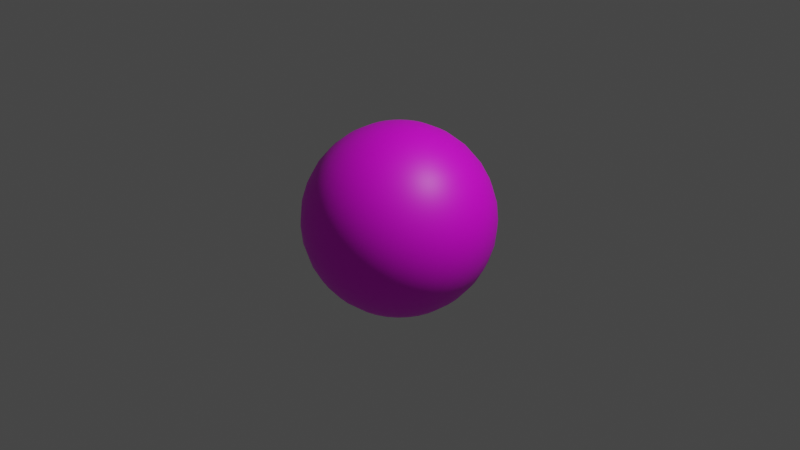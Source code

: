 # Source: Biliard_8_280.blend  (saved by Blender 2.80.75; exported with 4.5.12 LTS)
import bpy
from mathutils import Matrix  # noqa: F401  (used for matrix-valued properties, if any)

bpy.ops.wm.read_factory_settings(use_empty=True)
scene = bpy.context.scene
scene.name = 'Scene'

# ---- collections
col_collection = bpy.data.collections.new('Collection'); scene.collection.children.link(col_collection)

# ---- images (referenced by path relative to the original .blend; pixels are not part of the script)
import os
ASSET_DIR = os.environ.get("B2B_ASSET_DIR", "")  # directory of the original .blend (textures are referenced by path, not embedded)
HERE = os.path.dirname(os.path.abspath(__file__))  # packed textures are extracted next to this script under _unpacked/

def load_image(name, relpath, width, height, colorspace="sRGB"):
    """Load a texture the original file referenced (path relative to the .blend, or extracted next to this script)."""
    p = next((c for c in (os.path.join(HERE, relpath), os.path.join(ASSET_DIR, relpath)) if relpath and os.path.exists(c)), "")
    if p:
        img = bpy.data.images.load(p, check_existing=True)
        img.name = name
    else:  # same state as the original file: an image datablock whose file is absent (Cycles renders it pink)
        img = bpy.data.images.new(name, width, height)
        img.source = "FILE"
        img.filepath = "//" + (relpath or name)
    img.colorspace_settings.name = colorspace
    return img
img_biliard_8_png = load_image('Biliard_8.png', 'Biliard_8.png', 1024, 1024, 'sRGB')

# ---- materials (node trees are filled in below, after node groups)
mat_biliardtextura = bpy.data.materials.new('BiliardTextura')
mat_biliardtextura.use_transparent_shadow = False

# ---- material node trees
mat_biliardtextura.use_nodes = True; mat_biliardtextura.node_tree.nodes.clear()
_N = mat_biliardtextura.node_tree.nodes; _L = mat_biliardtextura.node_tree.links
n0 = _N.new('ShaderNodeOutputMaterial'); n0.name = 'Material Output'; n0.location = (300, 300)
n1 = _N.new('ShaderNodeBsdfPrincipled'); n1.name = 'Principled BSDF'; n1.location = (10, 300)
n1.distribution = 'GGX'
n1.subsurface_method = 'BURLEY'
n1.inputs[3].default_value = 1.45
n1.inputs[27].default_value = (0.0, 0.0, 0.0, 1.0)
n1.inputs[28].default_value = 1.0
n2 = _N.new('ShaderNodeTexImage'); n2.name = 'Image Texture'; n2.location = (-280, 280)
n2.image = img_biliard_8_png
_L.new(n1.outputs[0], n0.inputs[0])
_L.new(n2.outputs[0], n1.inputs[0])
n0.is_active_output = True

# ---- world
world_world = bpy.data.worlds.new('World'); scene.world = world_world
world_world.use_nodes = True; world_world.node_tree.nodes.clear()
_N = world_world.node_tree.nodes; _L = world_world.node_tree.links
n0 = _N.new('ShaderNodeOutputWorld'); n0.name = 'World Output'; n0.location = (300, 300)
n1 = _N.new('ShaderNodeBackground'); n1.name = 'Background'; n1.location = (10, 300)
n1.inputs[0].default_value = (0.05088, 0.05088, 0.05088, 1.0)
_L.new(n1.outputs[0], n0.inputs[0])
n0.is_active_output = True
world_world.color = (0.05088, 0.05088, 0.05088)
world_world.use_sun_shadow = False
world_world.sun_shadow_jitter_overblur = 0.0

# ---- cameras
cam_camera = bpy.data.cameras.new('Camera')
cam_camera.clip_end = 100.0
cam_camera.ortho_scale = 7.314

# ---- lights
light_light = bpy.data.lights.new('Light', 'POINT')
light_light.transmission_factor = 0.0
light_light.energy = 1000.0
light_light.shadow_soft_size = 0.1
light_light.shadow_maximum_resolution = 0.006
light_light.use_absolute_resolution = True

# ---- meshes
me_sphere = bpy.data.meshes.new('Sphere')
me_sphere.from_pydata([(0.0, 0.1951, 0.9808), (0.0, 0.3827, 0.9239), (0.0, 0.5556, 0.8315), (0.0, 0.7071, 0.7071), (0.0, 0.8315, 0.5556), (0.0, 0.9239, 0.3827), (0.0, 0.9808, 0.1951), (0.0, 1.0, 7.55e-08), (0.0, 0.9808, -0.1951), (0.0, 0.5556, -0.8315), (0.03806, 0.1913, 0.9808), (0.07466, 0.3753, 0.9239), (0.1084, 0.5449, 0.8315), (0.1379, 0.6935, 0.7071), (0.1622, 0.8155, 0.5556), (0.1802, 0.9061, 0.3827), (0.1913, 0.9619, 0.1951), (0.1951, 0.9808, 7.55e-08), (0.1913, 0.9619, -0.1951), (0.1802, 0.9061, -0.3827), (0.1622, 0.8155, -0.5556), (0.1379, 0.6935, -0.7071), (0.1084, 0.5449, -0.8315), (0.07466, 0.3753, -0.9239), (0.03806, 0.1913, -0.9808), (0.07466, 0.1802, 0.9808), (0.1464, 0.3536, 0.9239), (0.2126, 0.5133, 0.8315), (0.2706, 0.6533, 0.7071), (0.3182, 0.7682, 0.5556), (0.3536, 0.8536, 0.3827), (0.3753, 0.9061, 0.1951), (0.3827, 0.9239, 7.55e-08), (0.3753, 0.9061, -0.1951), (0.3536, 0.8536, -0.3827), (0.3182, 0.7682, -0.5556), (0.2706, 0.6533, -0.7071), (0.2126, 0.5133, -0.8315), (0.1464, 0.3536, -0.9239), (0.07466, 0.1802, -0.9808), (0.1084, 0.1622, 0.9808), (0.2126, 0.3182, 0.9239), (0.3087, 0.4619, 0.8315), (0.3928, 0.5879, 0.7071), (0.4619, 0.6913, 0.5556), (0.5133, 0.7682, 0.3827), (0.5449, 0.8155, 0.1951), (0.5556, 0.8315, 7.55e-08), (0.5449, 0.8155, -0.1951), (0.5133, 0.7682, -0.3827), (0.4619, 0.6913, -0.5556), (0.3928, 0.5879, -0.7071), (0.3087, 0.4619, -0.8315), (0.2126, 0.3182, -0.9239), (0.1084, 0.1622, -0.9808), (0.1379, 0.1379, 0.9808), (0.2706, 0.2706, 0.9239), (0.3928, 0.3928, 0.8315), (0.5, 0.5, 0.7071), (0.5879, 0.5879, 0.5556), (0.6533, 0.6533, 0.3827), (0.6935, 0.6935, 0.1951), (0.7071, 0.7071, 7.55e-08), (0.6935, 0.6935, -0.1951), (0.6533, 0.6533, -0.3827), (0.5879, 0.5879, -0.5556), (0.5, 0.5, -0.7071), (0.3928, 0.3928, -0.8315), (0.2706, 0.2706, -0.9239), (0.1379, 0.1379, -0.9808), (0.1622, 0.1084, 0.9808), (0.3182, 0.2126, 0.9239), (0.4619, 0.3087, 0.8315), (0.5879, 0.3928, 0.7071), (0.6913, 0.4619, 0.5556), (0.7682, 0.5133, 0.3827), (0.8155, 0.5449, 0.1951), (0.8315, 0.5556, 7.55e-08), (0.8155, 0.5449, -0.1951), (0.7682, 0.5133, -0.3827), (0.6913, 0.4619, -0.5556), (0.5879, 0.3928, -0.7071), (0.4619, 0.3087, -0.8315), (0.3182, 0.2126, -0.9239), (0.1622, 0.1084, -0.9808), (0.1802, 0.07466, 0.9808), (0.3536, 0.1464, 0.9239), (0.5133, 0.2126, 0.8315), (0.6533, 0.2706, 0.7071), (0.7682, 0.3182, 0.5556), (0.8536, 0.3536, 0.3827), (0.9061, 0.3753, 0.1951), (0.9239, 0.3827, 7.55e-08), (0.9061, 0.3753, -0.1951), (0.8536, 0.3536, -0.3827), (0.7682, 0.3182, -0.5556), (0.6533, 0.2706, -0.7071), (0.5133, 0.2126, -0.8315), (0.3536, 0.1464, -0.9239), (0.1802, 0.07466, -0.9808), (0.1913, 0.03806, 0.9808), (0.3753, 0.07466, 0.9239), (0.5449, 0.1084, 0.8315), (0.6935, 0.1379, 0.7071), (0.8155, 0.1622, 0.5556), (0.9061, 0.1802, 0.3827), (0.9619, 0.1913, 0.1951), (0.9808, 0.1951, 7.55e-08), (0.9619, 0.1913, -0.1951), (0.9061, 0.1802, -0.3827), (0.8155, 0.1622, -0.5556), (0.6935, 0.1379, -0.7071), (0.5449, 0.1084, -0.8315), (0.3753, 0.07466, -0.9239), (0.1913, 0.03806, -0.9808), (0.1951, -3.266e-07, 0.9808), (0.3827, -3.192e-07, 0.9239), (0.5556, -3.117e-07, 0.8315), (0.7071, -3.192e-07, 0.7071), (0.8315, -3.341e-07, 0.5556), (0.9239, -2.745e-07, 0.3827), (0.9808, -3.937e-07, 0.1951), (1.0, -3.788e-07, 7.55e-08), (0.9808, -3.937e-07, -0.1951), (0.9239, -2.298e-07, -0.3827), (0.8315, -3.341e-07, -0.5556), (0.7071, -3.192e-07, -0.7071), (0.5556, -3.415e-07, -0.8315), (0.3827, -3.043e-07, -0.9239), (0.1951, -3.08e-07, -0.9808), (0.1913, -0.03806, 0.9808), (0.3753, -0.07466, 0.9239), (0.5449, -0.1084, 0.8315), (0.6935, -0.138, 0.7071), (0.8155, -0.1622, 0.5556), (0.9061, -0.1802, 0.3827), (0.9619, -0.1913, 0.1951), (0.9808, -0.1951, 7.55e-08), (0.9619, -0.1913, -0.1951), (0.9061, -0.1802, -0.3827), (0.8155, -0.1622, -0.5556), (0.6935, -0.138, -0.7071), (0.5449, -0.1084, -0.8315), (0.3753, -0.07466, -0.9239), (0.1913, -0.03806, -0.9808), (0.1802, -0.07466, 0.9808), (0.3536, -0.1464, 0.9239), (0.5133, -0.2126, 0.8315), (0.6533, -0.2706, 0.7071), (0.7682, -0.3182, 0.5556), (0.8536, -0.3536, 0.3827), (0.9061, -0.3753, 0.1951), (0.9239, -0.3827, 7.55e-08), (0.9061, -0.3753, -0.1951), (0.8536, -0.3536, -0.3827), (0.7682, -0.3182, -0.5556), (0.6533, -0.2706, -0.7071), (0.5133, -0.2126, -0.8315), (0.3536, -0.1464, -0.9239), (0.1802, -0.07466, -0.9808), (0.1622, -0.1084, 0.9808), (0.3182, -0.2126, 0.9239), (0.4619, -0.3087, 0.8315), (0.5879, -0.3928, 0.7071), (0.6913, -0.4619, 0.5556), (0.7682, -0.5133, 0.3827), (0.8155, -0.5449, 0.1951), (0.8315, -0.5556, 7.55e-08), (0.8155, -0.5449, -0.1951), (0.7682, -0.5133, -0.3827), (0.6913, -0.4619, -0.5556), (0.5879, -0.3928, -0.7071), (0.4619, -0.3087, -0.8315), (0.3182, -0.2126, -0.9239), (0.1622, -0.1084, -0.9808), (0.1379, -0.138, 0.9808), (0.2706, -0.2706, 0.9239), (0.3928, -0.3928, 0.8315), (0.5, -0.5, 0.7071), (0.5879, -0.5879, 0.5556), (0.6533, -0.6533, 0.3827), (0.6935, -0.6935, 0.1951), (0.7071, -0.7071, 7.55e-08), (0.6935, -0.6935, -0.1951), (0.6533, -0.6533, -0.3827), (0.5879, -0.5879, -0.5556), (0.5, -0.5, -0.7071), (0.3928, -0.3928, -0.8315), (0.2706, -0.2706, -0.9239), (0.1379, -0.138, -0.9808), (0.1084, -0.1622, 0.9808), (0.2126, -0.3182, 0.9239), (0.3087, -0.4619, 0.8315), (0.3928, -0.5879, 0.7071), (0.4619, -0.6913, 0.5556), (0.5133, -0.7682, 0.3827), (0.5449, -0.8155, 0.1951), (0.5556, -0.8315, 7.55e-08), (0.5449, -0.8155, -0.1951), (0.5133, -0.7682, -0.3827), (0.4619, -0.6913, -0.5556), (0.3928, -0.5879, -0.7071), (0.3087, -0.4619, -0.8315), (0.2126, -0.3182, -0.9239), (0.1084, -0.1622, -0.9808), (0.0, -3.258e-07, -1.0), (0.07466, -0.1802, 0.9808), (0.1464, -0.3536, 0.9239), (0.2126, -0.5133, 0.8315), (0.2706, -0.6533, 0.7071), (0.3182, -0.7682, 0.5556), (0.3536, -0.8536, 0.3827), (0.3753, -0.9061, 0.1951), (0.3827, -0.9239, 7.55e-08), (0.3753, -0.9061, -0.1951), (0.3536, -0.8536, -0.3827), (0.3182, -0.7682, -0.5556), (0.2706, -0.6533, -0.7071), (0.2126, -0.5133, -0.8315), (0.1464, -0.3536, -0.9239), (0.07466, -0.1802, -0.9808), (0.03806, -0.1913, 0.9808), (0.07466, -0.3753, 0.9239), (0.1084, -0.5449, 0.8315), (0.1379, -0.6935, 0.7071), (0.1622, -0.8155, 0.5556), (0.1802, -0.9061, 0.3827), (0.1913, -0.9619, 0.1951), (0.1951, -0.9808, 7.55e-08), (0.1913, -0.9619, -0.1951), (0.1802, -0.9061, -0.3827), (0.1622, -0.8155, -0.5556), (0.1379, -0.6935, -0.7071), (0.1084, -0.5449, -0.8315), (0.07466, -0.3753, -0.9239), (0.03806, -0.1913, -0.9808), (-7.212e-09, -0.1951, 0.9808), (4.122e-08, -0.3827, 0.9239), (2.632e-08, -0.5556, 0.8315), (-2.584e-08, -0.7071, 0.7071), (-8.544e-08, -0.8315, 0.5556), (6.357e-08, -0.9239, 0.3827), (-8.544e-08, -0.9808, 0.1951), (-1.003e-07, -1.0, 7.55e-08), (-8.544e-08, -0.9808, -0.1951), (6.357e-08, -0.9239, -0.3827), (-8.544e-08, -0.8315, -0.5556), (-2.584e-08, -0.7071, -0.7071), (-1.094e-08, -0.5556, -0.8315), (3.964e-09, -0.3827, -0.9239), (3.964e-09, -0.1951, -0.9808), (-0.03806, -0.1913, 0.9808), (-0.07466, -0.3753, 0.9239), (-0.1084, -0.5449, 0.8315), (-0.1379, -0.6935, 0.7071), (-0.1622, -0.8155, 0.5556), (-0.1802, -0.9061, 0.3827), (-0.1913, -0.9619, 0.1951), (-0.1951, -0.9808, 7.55e-08), (-0.1913, -0.9619, -0.1951), (-0.1802, -0.9061, -0.3827), (-0.1622, -0.8155, -0.5556), (-0.1379, -0.6935, -0.7071), (-0.1084, -0.5449, -0.8315), (-0.07466, -0.3753, -0.9239), (-0.03806, -0.1913, -0.9808), (-0.07466, -0.1802, 0.9808), (-0.1464, -0.3536, 0.9239), (-0.2126, -0.5133, 0.8315), (-0.2706, -0.6533, 0.7071), (-0.3182, -0.7682, 0.5556), (-0.3536, -0.8536, 0.3827), (-0.3753, -0.9061, 0.1951), (-0.3827, -0.9239, 7.55e-08), (-0.3753, -0.9061, -0.1951), (-0.3536, -0.8536, -0.3827), (-0.3182, -0.7682, -0.5556), (-0.2706, -0.6533, -0.7071), (-0.2126, -0.5133, -0.8315), (-0.1464, -0.3536, -0.9239), (-0.07466, -0.1802, -0.9808), (-0.1084, -0.1622, 0.9808), (-0.2126, -0.3182, 0.9239), (-0.3087, -0.4619, 0.8315), (-0.3928, -0.5879, 0.7071), (-0.4619, -0.6913, 0.5556), (-0.5133, -0.7682, 0.3827), (-0.5449, -0.8155, 0.1951), (-0.5556, -0.8315, 7.55e-08), (-0.5449, -0.8155, -0.1951), (-0.5133, -0.7682, -0.3827), (-0.4619, -0.6913, -0.5556), (-0.3928, -0.5879, -0.7071), (-0.3087, -0.4619, -0.8315), (-0.2126, -0.3182, -0.9239), (-0.1084, -0.1622, -0.9808), (-2.304e-07, -5.562e-07, 1.0), (-0.1379, -0.138, 0.9808), (-0.2706, -0.2706, 0.9239), (-0.3928, -0.3928, 0.8315), (-0.5, -0.5, 0.7071), (-0.5879, -0.5879, 0.5556), (-0.6533, -0.6533, 0.3827), (-0.6935, -0.6935, 0.1951), (-0.7071, -0.7071, 7.55e-08), (-0.6935, -0.6935, -0.1951), (-0.6533, -0.6533, -0.3827), (-0.5879, -0.5879, -0.5556), (-0.5, -0.5, -0.7071), (-0.3928, -0.3928, -0.8315), (-0.2706, -0.2706, -0.9239), (-0.1379, -0.1379, -0.9808), (-0.1622, -0.1084, 0.9808), (-0.3182, -0.2126, 0.9239), (-0.4619, -0.3087, 0.8315), (-0.5879, -0.3928, 0.7071), (-0.6913, -0.4619, 0.5556), (-0.7682, -0.5133, 0.3827), (-0.8155, -0.5449, 0.1951), (-0.8315, -0.5556, 7.55e-08), (-0.8155, -0.5449, -0.1951), (-0.7682, -0.5133, -0.3827), (-0.6913, -0.4619, -0.5556), (-0.5879, -0.3928, -0.7071), (-0.4619, -0.3087, -0.8315), (-0.3182, -0.2126, -0.9239), (-0.1622, -0.1084, -0.9808), (-0.1802, -0.07466, 0.9808), (-0.3536, -0.1464, 0.9239), (-0.5133, -0.2126, 0.8315), (-0.6533, -0.2706, 0.7071), (-0.7682, -0.3182, 0.5556), (-0.8536, -0.3536, 0.3827), (-0.9061, -0.3753, 0.1951), (-0.9239, -0.3827, 7.55e-08), (-0.9061, -0.3753, -0.1951), (-0.8536, -0.3536, -0.3827), (-0.7682, -0.3182, -0.5556), (-0.6533, -0.2706, -0.7071), (-0.5133, -0.2126, -0.8315), (-0.3536, -0.1464, -0.9239), (-0.1802, -0.07466, -0.9808), (-0.1913, -0.03806, 0.9808), (-0.3753, -0.07466, 0.9239), (-0.5449, -0.1084, 0.8315), (-0.6935, -0.1379, 0.7071), (-0.8155, -0.1622, 0.5556), (-0.9061, -0.1802, 0.3827), (-0.9619, -0.1913, 0.1951), (-0.9808, -0.1951, 7.55e-08), (-0.9619, -0.1913, -0.1951), (-0.9061, -0.1802, -0.3827), (-0.8155, -0.1622, -0.5556), (-0.6935, -0.1379, -0.7071), (-0.5449, -0.1084, -0.8315), (-0.3753, -0.07466, -0.9239), (-0.1913, -0.03806, -0.9808), (-0.1951, -3.117e-07, 0.9808), (-0.3827, -2.819e-07, 0.9239), (-0.5556, -2.819e-07, 0.8315), (-0.7071, -1.851e-07, 0.7071), (-0.8315, -1.404e-07, 0.5556), (-0.9239, -3.192e-07, 0.3827), (-0.9808, -9.567e-08, 0.1951), (-1.0, -1.404e-07, 7.55e-08), (-0.9808, -9.567e-08, -0.1951), (-0.9239, -3.192e-07, -0.3827), (-0.8315, -1.404e-07, -0.5556), (-0.7071, -1.851e-07, -0.7071), (-0.5556, -2.596e-07, -0.8315), (-0.3827, -2.521e-07, -0.9239), (-0.1951, -3.155e-07, -0.9808), (-0.1913, 0.03806, 0.9808), (-0.3753, 0.07466, 0.9239), (-0.5449, 0.1084, 0.8315), (-0.6935, 0.1379, 0.7071), (-0.8155, 0.1622, 0.5556), (-0.9061, 0.1802, 0.3827), (-0.9619, 0.1913, 0.1951), (-0.9808, 0.1951, 7.55e-08), (-0.9619, 0.1913, -0.1951), (-0.9061, 0.1802, -0.3827), (-0.8155, 0.1622, -0.5556), (-0.6935, 0.1379, -0.7071), (-0.5449, 0.1084, -0.8315), (-0.3753, 0.07466, -0.9239), (-0.1913, 0.03806, -0.9808), (-0.1802, 0.07466, 0.9808), (-0.3536, 0.1464, 0.9239), (-0.5133, 0.2126, 0.8315), (-0.6533, 0.2706, 0.7071), (-0.7682, 0.3182, 0.5556), (-0.8536, 0.3536, 0.3827), (-0.9061, 0.3753, 0.1951), (-0.9239, 0.3827, 7.55e-08), (-0.9061, 0.3753, -0.1951), (-0.8536, 0.3536, -0.3827), (-0.7682, 0.3182, -0.5556), (-0.6533, 0.2706, -0.7071), (-0.5133, 0.2126, -0.8315), (-0.3536, 0.1464, -0.9239), (-0.1802, 0.07466, -0.9808), (-0.1622, 0.1084, 0.9808), (-0.3182, 0.2126, 0.9239), (-0.4619, 0.3087, 0.8315), (-0.5879, 0.3928, 0.7071), (-0.6913, 0.4619, 0.5556), (-0.7682, 0.5133, 0.3827), (-0.8155, 0.5449, 0.1951), (-0.8315, 0.5556, 7.55e-08), (-0.8155, 0.5449, -0.1951), (-0.7682, 0.5133, -0.3827), (-0.6913, 0.4619, -0.5556), (-0.5879, 0.3928, -0.7071), (-0.4619, 0.3087, -0.8315), (-0.3182, 0.2126, -0.9239), (-0.1622, 0.1084, -0.9808), (-0.1379, 0.1379, 0.9808), (-0.2706, 0.2706, 0.9239), (-0.3928, 0.3928, 0.8315), (-0.5, 0.5, 0.7071), (-0.5879, 0.5879, 0.5556), (-0.6533, 0.6533, 0.3827), (-0.6935, 0.6935, 0.1951), (-0.7071, 0.7071, 7.55e-08), (-0.6935, 0.6935, -0.1951), (-0.6533, 0.6533, -0.3827), (-0.5879, 0.5879, -0.5556), (-0.5, 0.5, -0.7071), (-0.3928, 0.3928, -0.8315), (-0.2706, 0.2706, -0.9239), (-0.1379, 0.1379, -0.9808), (-0.1084, 0.1622, 0.9808), (-0.2126, 0.3182, 0.9239), (-0.3087, 0.4619, 0.8315), (-0.3928, 0.5879, 0.7071), (-0.4619, 0.6913, 0.5556), (-0.5133, 0.7682, 0.3827), (-0.5449, 0.8155, 0.1951), (-0.5556, 0.8315, 7.55e-08), (-0.5449, 0.8155, -0.1951), (-0.5133, 0.7682, -0.3827), (-0.4619, 0.6913, -0.5556), (-0.3928, 0.5879, -0.7071), (-0.3087, 0.4619, -0.8315), (-0.2126, 0.3182, -0.9239), (-0.1084, 0.1622, -0.9808), (-0.07466, 0.1802, 0.9808), (-0.1464, 0.3536, 0.9239), (-0.2126, 0.5133, 0.8315), (-0.2706, 0.6533, 0.7071), (-0.3182, 0.7682, 0.5556), (-0.3536, 0.8536, 0.3827), (-0.3753, 0.9061, 0.1951), (-0.3827, 0.9239, 7.55e-08), (-0.3753, 0.9061, -0.1951), (-0.3536, 0.8536, -0.3827), (-0.3182, 0.7682, -0.5556), (-0.2706, 0.6533, -0.7071), (-0.2126, 0.5133, -0.8315), (-0.1464, 0.3536, -0.9239), (-0.07466, 0.1802, -0.9808), (-0.03806, 0.1913, 0.9808), (-0.07466, 0.3753, 0.9239), (-0.1084, 0.5449, 0.8315), (-0.1379, 0.6935, 0.7071), (-0.1622, 0.8155, 0.5556), (-0.1802, 0.9061, 0.3827), (-0.1913, 0.9619, 0.1951), (-0.1951, 0.9808, 7.55e-08), (-0.1913, 0.9619, -0.1951), (-0.1802, 0.9061, -0.3827), (-0.1622, 0.8155, -0.5556), (-0.1379, 0.6935, -0.7071), (-0.1084, 0.5449, -0.8315), (-0.07466, 0.3753, -0.9239), (-0.03806, 0.1913, -0.9808), (6.357e-08, 0.9239, -0.3827), (2.722e-07, 0.8315, -0.5556), (1.53e-07, 0.7071, -0.7071), (7.847e-08, 0.3827, -0.9239), (1.514e-08, 0.1951, -0.9808)], [], [(9, 479, 21, 22), (5, 4, 14, 15), (480, 9, 22, 23), (6, 5, 15, 16), (481, 480, 23, 24), (7, 6, 16, 17), (0, 296, 10), (205, 481, 24), (8, 7, 17, 18), (1, 0, 10, 11), (477, 8, 18, 19), (2, 1, 11, 12), (478, 477, 19, 20), (3, 2, 12, 13), (479, 478, 20, 21), (4, 3, 13, 14), (21, 20, 35, 36), (14, 13, 28, 29), (22, 21, 36, 37), (15, 14, 29, 30), (23, 22, 37, 38), (16, 15, 30, 31), (24, 23, 38, 39), (17, 16, 31, 32), (10, 296, 25), (205, 24, 39), (18, 17, 32, 33), (11, 10, 25, 26), (19, 18, 33, 34), (12, 11, 26, 27), (20, 19, 34, 35), (13, 12, 27, 28), (25, 296, 40), (205, 39, 54), (33, 32, 47, 48), (26, 25, 40, 41), (34, 33, 48, 49), (27, 26, 41, 42), (35, 34, 49, 50), (28, 27, 42, 43), (36, 35, 50, 51), (29, 28, 43, 44), (37, 36, 51, 52), (30, 29, 44, 45), (38, 37, 52, 53), (31, 30, 45, 46), (39, 38, 53, 54), (32, 31, 46, 47), (44, 43, 58, 59), (52, 51, 66, 67), (45, 44, 59, 60), (53, 52, 67, 68), (46, 45, 60, 61), (54, 53, 68, 69), (47, 46, 61, 62), (40, 296, 55), (205, 54, 69), (48, 47, 62, 63), (41, 40, 55, 56), (49, 48, 63, 64), (42, 41, 56, 57), (50, 49, 64, 65), (43, 42, 57, 58), (51, 50, 65, 66), (63, 62, 77, 78), (56, 55, 70, 71), (64, 63, 78, 79), (57, 56, 71, 72), (65, 64, 79, 80), (58, 57, 72, 73), (66, 65, 80, 81), (59, 58, 73, 74), (67, 66, 81, 82), (60, 59, 74, 75), (68, 67, 82, 83), (61, 60, 75, 76), (69, 68, 83, 84), (62, 61, 76, 77), (55, 296, 70), (205, 69, 84), (82, 81, 96, 97), (75, 74, 89, 90), (83, 82, 97, 98), (76, 75, 90, 91), (84, 83, 98, 99), (77, 76, 91, 92), (70, 296, 85), (205, 84, 99), (78, 77, 92, 93), (71, 70, 85, 86), (79, 78, 93, 94), (72, 71, 86, 87), (80, 79, 94, 95), (73, 72, 87, 88), (81, 80, 95, 96), (74, 73, 88, 89), (86, 85, 100, 101), (94, 93, 108, 109), (87, 86, 101, 102), (95, 94, 109, 110), (88, 87, 102, 103), (96, 95, 110, 111), (89, 88, 103, 104), (97, 96, 111, 112), (90, 89, 104, 105), (98, 97, 112, 113), (91, 90, 105, 106), (99, 98, 113, 114), (92, 91, 106, 107), (85, 296, 100), (205, 99, 114), (93, 92, 107, 108), (105, 104, 119, 120), (113, 112, 127, 128), (106, 105, 120, 121), (114, 113, 128, 129), (107, 106, 121, 122), (100, 296, 115), (205, 114, 129), (108, 107, 122, 123), (101, 100, 115, 116), (109, 108, 123, 124), (102, 101, 116, 117), (110, 109, 124, 125), (103, 102, 117, 118), (111, 110, 125, 126), (104, 103, 118, 119), (112, 111, 126, 127), (124, 123, 138, 139), (117, 116, 131, 132), (125, 124, 139, 140), (118, 117, 132, 133), (126, 125, 140, 141), (119, 118, 133, 134), (127, 126, 141, 142), (120, 119, 134, 135), (128, 127, 142, 143), (121, 120, 135, 136), (129, 128, 143, 144), (122, 121, 136, 137), (115, 296, 130), (205, 129, 144), (123, 122, 137, 138), (116, 115, 130, 131), (143, 142, 157, 158), (136, 135, 150, 151), (144, 143, 158, 159), (137, 136, 151, 152), (130, 296, 145), (205, 144, 159), (138, 137, 152, 153), (131, 130, 145, 146), (139, 138, 153, 154), (132, 131, 146, 147), (140, 139, 154, 155), (133, 132, 147, 148), (141, 140, 155, 156), (134, 133, 148, 149), (142, 141, 156, 157), (135, 134, 149, 150), (155, 154, 169, 170), (148, 147, 162, 163), (156, 155, 170, 171), (149, 148, 163, 164), (157, 156, 171, 172), (150, 149, 164, 165), (158, 157, 172, 173), (151, 150, 165, 166), (159, 158, 173, 174), (152, 151, 166, 167), (145, 296, 160), (205, 159, 174), (153, 152, 167, 168), (146, 145, 160, 161), (154, 153, 168, 169), (147, 146, 161, 162), (174, 173, 188, 189), (167, 166, 181, 182), (160, 296, 175), (205, 174, 189), (168, 167, 182, 183), (161, 160, 175, 176), (169, 168, 183, 184), (162, 161, 176, 177), (170, 169, 184, 185), (163, 162, 177, 178), (171, 170, 185, 186), (164, 163, 178, 179), (172, 171, 186, 187), (165, 164, 179, 180), (173, 172, 187, 188), (166, 165, 180, 181), (178, 177, 192, 193), (186, 185, 200, 201), (179, 178, 193, 194), (187, 186, 201, 202), (180, 179, 194, 195), (188, 187, 202, 203), (181, 180, 195, 196), (189, 188, 203, 204), (182, 181, 196, 197), (175, 296, 190), (205, 189, 204), (183, 182, 197, 198), (176, 175, 190, 191), (184, 183, 198, 199), (177, 176, 191, 192), (185, 184, 199, 200), (197, 196, 212, 213), (190, 296, 206), (205, 204, 220), (198, 197, 213, 214), (191, 190, 206, 207), (199, 198, 214, 215), (192, 191, 207, 208), (200, 199, 215, 216), (193, 192, 208, 209), (201, 200, 216, 217), (194, 193, 209, 210), (202, 201, 217, 218), (195, 194, 210, 211), (203, 202, 218, 219), (196, 195, 211, 212), (204, 203, 219, 220), (217, 216, 231, 232), (210, 209, 224, 225), (218, 217, 232, 233), (211, 210, 225, 226), (219, 218, 233, 234), (212, 211, 226, 227), (220, 219, 234, 235), (213, 212, 227, 228), (206, 296, 221), (205, 220, 235), (214, 213, 228, 229), (207, 206, 221, 222), (215, 214, 229, 230), (208, 207, 222, 223), (216, 215, 230, 231), (209, 208, 223, 224), (221, 296, 236), (205, 235, 250), (229, 228, 243, 244), (222, 221, 236, 237), (230, 229, 244, 245), (223, 222, 237, 238), (231, 230, 245, 246), (224, 223, 238, 239), (232, 231, 246, 247), (225, 224, 239, 240), (233, 232, 247, 248), (226, 225, 240, 241), (234, 233, 248, 249), (227, 226, 241, 242), (235, 234, 249, 250), (228, 227, 242, 243), (240, 239, 254, 255), (248, 247, 262, 263), (241, 240, 255, 256), (249, 248, 263, 264), (242, 241, 256, 257), (250, 249, 264, 265), (243, 242, 257, 258), (236, 296, 251), (205, 250, 265), (244, 243, 258, 259), (237, 236, 251, 252), (245, 244, 259, 260), (238, 237, 252, 253), (246, 245, 260, 261), (239, 238, 253, 254), (247, 246, 261, 262), (259, 258, 273, 274), (252, 251, 266, 267), (260, 259, 274, 275), (253, 252, 267, 268), (261, 260, 275, 276), (254, 253, 268, 269), (262, 261, 276, 277), (255, 254, 269, 270), (263, 262, 277, 278), (256, 255, 270, 271), (264, 263, 278, 279), (257, 256, 271, 272), (265, 264, 279, 280), (258, 257, 272, 273), (251, 296, 266), (205, 265, 280), (278, 277, 292, 293), (271, 270, 285, 286), (279, 278, 293, 294), (272, 271, 286, 287), (280, 279, 294, 295), (273, 272, 287, 288), (266, 296, 281), (205, 280, 295), (274, 273, 288, 289), (267, 266, 281, 282), (275, 274, 289, 290), (268, 267, 282, 283), (276, 275, 290, 291), (269, 268, 283, 284), (277, 276, 291, 292), (270, 269, 284, 285), (290, 289, 305, 306), (283, 282, 298, 299), (291, 290, 306, 307), (284, 283, 299, 300), (292, 291, 307, 308), (285, 284, 300, 301), (293, 292, 308, 309), (286, 285, 301, 302), (294, 293, 309, 310), (287, 286, 302, 303), (295, 294, 310, 311), (288, 287, 303, 304), (281, 296, 297), (205, 295, 311), (289, 288, 304, 305), (282, 281, 297, 298), (310, 309, 324, 325), (303, 302, 317, 318), (311, 310, 325, 326), (304, 303, 318, 319), (297, 296, 312), (205, 311, 326), (305, 304, 319, 320), (298, 297, 312, 313), (306, 305, 320, 321), (299, 298, 313, 314), (307, 306, 321, 322), (300, 299, 314, 315), (308, 307, 322, 323), (301, 300, 315, 316), (309, 308, 323, 324), (302, 301, 316, 317), (314, 313, 328, 329), (322, 321, 336, 337), (315, 314, 329, 330), (323, 322, 337, 338), (316, 315, 330, 331), (324, 323, 338, 339), (317, 316, 331, 332), (325, 324, 339, 340), (318, 317, 332, 333), (326, 325, 340, 341), (319, 318, 333, 334), (312, 296, 327), (205, 326, 341), (320, 319, 334, 335), (313, 312, 327, 328), (321, 320, 335, 336), (333, 332, 347, 348), (341, 340, 355, 356), (334, 333, 348, 349), (327, 296, 342), (205, 341, 356), (335, 334, 349, 350), (328, 327, 342, 343), (336, 335, 350, 351), (329, 328, 343, 344), (337, 336, 351, 352), (330, 329, 344, 345), (338, 337, 352, 353), (331, 330, 345, 346), (339, 338, 353, 354), (332, 331, 346, 347), (340, 339, 354, 355), (352, 351, 366, 367), (345, 344, 359, 360), (353, 352, 367, 368), (346, 345, 360, 361), (354, 353, 368, 369), (347, 346, 361, 362), (355, 354, 369, 370), (348, 347, 362, 363), (356, 355, 370, 371), (349, 348, 363, 364), (342, 296, 357), (205, 356, 371), (350, 349, 364, 365), (343, 342, 357, 358), (351, 350, 365, 366), (344, 343, 358, 359), (371, 370, 385, 386), (364, 363, 378, 379), (357, 296, 372), (205, 371, 386), (365, 364, 379, 380), (358, 357, 372, 373), (366, 365, 380, 381), (359, 358, 373, 374), (367, 366, 381, 382), (360, 359, 374, 375), (368, 367, 382, 383), (361, 360, 375, 376), (369, 368, 383, 384), (362, 361, 376, 377), (370, 369, 384, 385), (363, 362, 377, 378), (375, 374, 389, 390), (383, 382, 397, 398), (376, 375, 390, 391), (384, 383, 398, 399), (377, 376, 391, 392), (385, 384, 399, 400), (378, 377, 392, 393), (386, 385, 400, 401), (379, 378, 393, 394), (372, 296, 387), (205, 386, 401), (380, 379, 394, 395), (373, 372, 387, 388), (381, 380, 395, 396), (374, 373, 388, 389), (382, 381, 396, 397), (394, 393, 408, 409), (387, 296, 402), (205, 401, 416), (395, 394, 409, 410), (388, 387, 402, 403), (396, 395, 410, 411), (389, 388, 403, 404), (397, 396, 411, 412), (390, 389, 404, 405), (398, 397, 412, 413), (391, 390, 405, 406), (399, 398, 413, 414), (392, 391, 406, 407), (400, 399, 414, 415), (393, 392, 407, 408), (401, 400, 415, 416), (413, 412, 427, 428), (406, 405, 420, 421), (414, 413, 428, 429), (407, 406, 421, 422), (415, 414, 429, 430), (408, 407, 422, 423), (416, 415, 430, 431), (409, 408, 423, 424), (402, 296, 417), (205, 416, 431), (410, 409, 424, 425), (403, 402, 417, 418), (411, 410, 425, 426), (404, 403, 418, 419), (412, 411, 426, 427), (405, 404, 419, 420), (205, 431, 446), (425, 424, 439, 440), (418, 417, 432, 433), (426, 425, 440, 441), (419, 418, 433, 434), (427, 426, 441, 442), (420, 419, 434, 435), (428, 427, 442, 443), (421, 420, 435, 436), (429, 428, 443, 444), (422, 421, 436, 437), (430, 429, 444, 445), (423, 422, 437, 438), (431, 430, 445, 446), (424, 423, 438, 439), (417, 296, 432), (444, 443, 458, 459), (437, 436, 451, 452), (445, 444, 459, 460), (438, 437, 452, 453), (446, 445, 460, 461), (439, 438, 453, 454), (432, 296, 447), (205, 446, 461), (440, 439, 454, 455), (433, 432, 447, 448), (441, 440, 455, 456), (434, 433, 448, 449), (442, 441, 456, 457), (435, 434, 449, 450), (443, 442, 457, 458), (436, 435, 450, 451), (448, 447, 462, 463), (456, 455, 470, 471), (449, 448, 463, 464), (457, 456, 471, 472), (450, 449, 464, 465), (458, 457, 472, 473), (451, 450, 465, 466), (459, 458, 473, 474), (452, 451, 466, 467), (460, 459, 474, 475), (453, 452, 467, 468), (461, 460, 475, 476), (454, 453, 468, 469), (447, 296, 462), (205, 461, 476), (455, 454, 469, 470), (467, 466, 4, 5), (475, 474, 9, 480), (468, 467, 5, 6), (476, 475, 480, 481), (469, 468, 6, 7), (462, 296, 0), (205, 476, 481), (470, 469, 7, 8), (463, 462, 0, 1), (471, 470, 8, 477), (464, 463, 1, 2), (472, 471, 477, 478), (465, 464, 2, 3), (473, 472, 478, 479), (466, 465, 3, 4), (474, 473, 479, 9)])
me_sphere.polygons.foreach_set('use_smooth', [True] * 512)
_uv = me_sphere.uv_layers.new(name='UVMap')
_uv.uv.foreach_set('vector', [0.1452, 0.148, 0.14, 0.1454, 0.1423, 0.1418, 0.1468, 0.1453, 0.08811, 0.1198, 0.06891, 0.1109, 0.07942, 0.09357, 0.09643, 0.1063, 0.15, 0.1504, 0.1452, 0.148, 0.1468, 0.1453, 0.1511, 0.1486, 0.102, 0.1265, 0.08811, 0.1198, 0.09643, 0.1063, 0.1086, 0.1156, 0.1547, 0.1527, 0.15, 0.1504, 0.1511, 0.1486, 0.1552, 0.1518, 0.1125, 0.1316, 0.102, 0.1265, 0.1086, 0.1156, 0.1179, 0.1228, 0.4776, 0.547, 0.497, 0.4815, 0.4907, 0.5495, 0.1593, 0.155, 0.1547, 0.1527, 0.1552, 0.1518, 0.121, 0.1359, 0.1125, 0.1316, 0.1179, 0.1228, 0.1255, 0.1287, 0.4577, 0.6133, 0.4776, 0.547, 0.4907, 0.5495, 0.4842, 0.6184, 0.1281, 0.1394, 0.121, 0.1359, 0.1255, 0.1287, 0.1318, 0.1336, 0.437, 0.682, 0.4577, 0.6133, 0.4842, 0.6184, 0.4772, 0.6897, 0.1345, 0.1426, 0.1281, 0.1394, 0.1318, 0.1336, 0.1373, 0.1379, 0.4153, 0.7546, 0.437, 0.682, 0.4772, 0.6897, 0.4699, 0.7652, 0.14, 0.1454, 0.1345, 0.1426, 0.1373, 0.1379, 0.1423, 0.1418, 0.06891, 0.1109, 0.03855, 0.09781, 0.05316, 0.07426, 0.07942, 0.09357, 0.1423, 0.1418, 0.1373, 0.1379, 0.1411, 0.1339, 0.1452, 0.1387, 0.07942, 0.09357, 0.05316, 0.07426, 0.07207, 0.05472, 0.09338, 0.07883, 0.1468, 0.1453, 0.1423, 0.1418, 0.1452, 0.1387, 0.1489, 0.1431, 0.09643, 0.1063, 0.07942, 0.09357, 0.09338, 0.07883, 0.1073, 0.09475, 0.1511, 0.1486, 0.1468, 0.1453, 0.1489, 0.1431, 0.1525, 0.1472, 0.1086, 0.1156, 0.09643, 0.1063, 0.1073, 0.09475, 0.1174, 0.1063, 0.1552, 0.1518, 0.1511, 0.1486, 0.1525, 0.1472, 0.1559, 0.1511, 0.1179, 0.1228, 0.1086, 0.1156, 0.1174, 0.1063, 0.1251, 0.1152, 0.4907, 0.5495, 0.497, 0.4815, 0.5041, 0.5494, 0.1593, 0.155, 0.1552, 0.1518, 0.1559, 0.1511, 0.1255, 0.1287, 0.1179, 0.1228, 0.1251, 0.1152, 0.1313, 0.1225, 0.4842, 0.6184, 0.4907, 0.5495, 0.5041, 0.5494, 0.5111, 0.6182, 0.1318, 0.1336, 0.1255, 0.1287, 0.1313, 0.1225, 0.1365, 0.1286, 0.4772, 0.6897, 0.4842, 0.6184, 0.5111, 0.6182, 0.5182, 0.6895, 0.1373, 0.1379, 0.1318, 0.1336, 0.1365, 0.1286, 0.1411, 0.1339, 0.4699, 0.7652, 0.4772, 0.6897, 0.5182, 0.6895, 0.5255, 0.7651, 0.5041, 0.5494, 0.497, 0.4815, 0.5172, 0.5468, 0.1593, 0.155, 0.1559, 0.1511, 0.1568, 0.1505, 0.1313, 0.1225, 0.1251, 0.1152, 0.1336, 0.1093, 0.1382, 0.1176, 0.5111, 0.6182, 0.5041, 0.5494, 0.5172, 0.5468, 0.5375, 0.6128, 0.1365, 0.1286, 0.1313, 0.1225, 0.1382, 0.1176, 0.1421, 0.1246, 0.5182, 0.6895, 0.5111, 0.6182, 0.5375, 0.6128, 0.5583, 0.6814, 0.1411, 0.1339, 0.1365, 0.1286, 0.1421, 0.1246, 0.1456, 0.1308, 0.5255, 0.7651, 0.5182, 0.6895, 0.5583, 0.6814, 0.5802, 0.7541, 0.1452, 0.1387, 0.1411, 0.1339, 0.1456, 0.1308, 0.1486, 0.1362, 0.09338, 0.07883, 0.07207, 0.05472, 0.09426, 0.03971, 0.11, 0.06734, 0.1489, 0.1431, 0.1452, 0.1387, 0.1486, 0.1362, 0.1515, 0.1413, 0.1073, 0.09475, 0.09338, 0.07883, 0.11, 0.06734, 0.1204, 0.08566, 0.1525, 0.1472, 0.1489, 0.1431, 0.1515, 0.1413, 0.1542, 0.146, 0.1174, 0.1063, 0.1073, 0.09475, 0.1204, 0.08566, 0.1278, 0.09897, 0.1559, 0.1511, 0.1525, 0.1472, 0.1542, 0.146, 0.1568, 0.1505, 0.1251, 0.1152, 0.1174, 0.1063, 0.1278, 0.09897, 0.1336, 0.1093, 0.11, 0.06734, 0.09426, 0.03971, 0.1187, 0.02958, 0.1285, 0.05951, 0.1515, 0.1413, 0.1486, 0.1362, 0.1525, 0.1345, 0.1543, 0.14, 0.1204, 0.08566, 0.11, 0.06734, 0.1285, 0.05951, 0.1349, 0.07942, 0.1542, 0.146, 0.1515, 0.1413, 0.1543, 0.14, 0.156, 0.1451, 0.1278, 0.09897, 0.1204, 0.08566, 0.1349, 0.07942, 0.1395, 0.0939, 0.1568, 0.1505, 0.1542, 0.146, 0.156, 0.1451, 0.1577, 0.1501, 0.1336, 0.1093, 0.1278, 0.09897, 0.1395, 0.0939, 0.1431, 0.1051, 0.5172, 0.5468, 0.497, 0.4815, 0.5296, 0.5416, 0.1593, 0.155, 0.1568, 0.1505, 0.1577, 0.1501, 0.1382, 0.1176, 0.1336, 0.1093, 0.1431, 0.1051, 0.146, 0.1142, 0.5375, 0.6128, 0.5172, 0.5468, 0.5296, 0.5416, 0.5623, 0.6024, 0.1421, 0.1246, 0.1382, 0.1176, 0.146, 0.1142, 0.1484, 0.1219, 0.5583, 0.6814, 0.5375, 0.6128, 0.5623, 0.6024, 0.5961, 0.6656, 0.1456, 0.1308, 0.1421, 0.1246, 0.1484, 0.1219, 0.1506, 0.1285, 0.5802, 0.7541, 0.5583, 0.6814, 0.5961, 0.6656, 0.6317, 0.7327, 0.1486, 0.1362, 0.1456, 0.1308, 0.1506, 0.1285, 0.1525, 0.1345, 0.146, 0.1142, 0.1431, 0.1051, 0.1532, 0.1029, 0.1543, 0.1124, 0.5623, 0.6024, 0.5296, 0.5416, 0.5407, 0.5341, 0.5847, 0.5874, 0.1484, 0.1219, 0.146, 0.1142, 0.1543, 0.1124, 0.1551, 0.1204, 0.5961, 0.6656, 0.5623, 0.6024, 0.5847, 0.5874, 0.6301, 0.6428, 0.1506, 0.1285, 0.1484, 0.1219, 0.1551, 0.1204, 0.1559, 0.1273, 0.6317, 0.7327, 0.5961, 0.6656, 0.6301, 0.6428, 0.6781, 0.7017, 0.1525, 0.1345, 0.1506, 0.1285, 0.1559, 0.1273, 0.1566, 0.1336, 0.1285, 0.05951, 0.1187, 0.02958, 0.1444, 0.02456, 0.148, 0.05556, 0.1543, 0.14, 0.1525, 0.1345, 0.1566, 0.1336, 0.1573, 0.1393, 0.1349, 0.07942, 0.1285, 0.05951, 0.148, 0.05556, 0.1503, 0.07622, 0.156, 0.1451, 0.1543, 0.14, 0.1573, 0.1393, 0.158, 0.1447, 0.1395, 0.0939, 0.1349, 0.07942, 0.1503, 0.07622, 0.152, 0.09127, 0.1577, 0.1501, 0.156, 0.1451, 0.158, 0.1447, 0.1587, 0.1498, 0.1431, 0.1051, 0.1395, 0.0939, 0.152, 0.09127, 0.1532, 0.1029, 0.5296, 0.5416, 0.497, 0.4815, 0.5407, 0.5341, 0.1593, 0.155, 0.1577, 0.1501, 0.1587, 0.1498, 0.1573, 0.1393, 0.1566, 0.1336, 0.1609, 0.1335, 0.1604, 0.1392, 0.1503, 0.07622, 0.148, 0.05556, 0.1678, 0.05557, 0.166, 0.07616, 0.158, 0.1447, 0.1573, 0.1393, 0.1604, 0.1392, 0.16, 0.1446, 0.152, 0.09127, 0.1503, 0.07622, 0.166, 0.07616, 0.1646, 0.09116, 0.1587, 0.1498, 0.158, 0.1447, 0.16, 0.1446, 0.1597, 0.1498, 0.1532, 0.1029, 0.152, 0.09127, 0.1646, 0.09116, 0.1636, 0.1028, 0.5407, 0.5341, 0.497, 0.4815, 0.5501, 0.5245, 0.1593, 0.155, 0.1587, 0.1498, 0.1597, 0.1498, 0.1543, 0.1124, 0.1532, 0.1029, 0.1636, 0.1028, 0.1627, 0.1123, 0.5847, 0.5874, 0.5407, 0.5341, 0.5501, 0.5245, 0.6036, 0.5682, 0.1551, 0.1204, 0.1543, 0.1124, 0.1627, 0.1123, 0.162, 0.1202, 0.6301, 0.6428, 0.5847, 0.5874, 0.6036, 0.5682, 0.659, 0.6137, 0.1559, 0.1273, 0.1551, 0.1204, 0.162, 0.1202, 0.1614, 0.1272, 0.6781, 0.7017, 0.6301, 0.6428, 0.659, 0.6137, 0.7176, 0.6622, 0.1566, 0.1336, 0.1559, 0.1273, 0.1614, 0.1272, 0.1609, 0.1335, 0.148, 0.05556, 0.1444, 0.02456, 0.1704, 0.02472, 0.1678, 0.05557, 0.6036, 0.5682, 0.5501, 0.5245, 0.5575, 0.5134, 0.6185, 0.5458, 0.162, 0.1202, 0.1627, 0.1123, 0.171, 0.1138, 0.1687, 0.1215, 0.659, 0.6137, 0.6036, 0.5682, 0.6185, 0.5458, 0.6816, 0.5796, 0.1614, 0.1272, 0.162, 0.1202, 0.1687, 0.1215, 0.1668, 0.1282, 0.7176, 0.6622, 0.659, 0.6137, 0.6816, 0.5796, 0.7486, 0.6157, 0.1609, 0.1335, 0.1614, 0.1272, 0.1668, 0.1282, 0.1651, 0.1342, 0.1678, 0.05557, 0.1704, 0.02472, 0.1956, 0.02993, 0.1871, 0.05946, 0.1604, 0.1392, 0.1609, 0.1335, 0.1651, 0.1342, 0.1635, 0.1397, 0.166, 0.07616, 0.1678, 0.05557, 0.1871, 0.05946, 0.1813, 0.07917, 0.16, 0.1446, 0.1604, 0.1392, 0.1635, 0.1397, 0.162, 0.1449, 0.1646, 0.09116, 0.166, 0.07616, 0.1813, 0.07917, 0.177, 0.09355, 0.1597, 0.1498, 0.16, 0.1446, 0.162, 0.1449, 0.1607, 0.15, 0.1636, 0.1028, 0.1646, 0.09116, 0.177, 0.09355, 0.1737, 0.1047, 0.5501, 0.5245, 0.497, 0.4815, 0.5575, 0.5134, 0.1593, 0.155, 0.1597, 0.1498, 0.1607, 0.15, 0.1627, 0.1123, 0.1636, 0.1028, 0.1737, 0.1047, 0.171, 0.1138, 0.1813, 0.07917, 0.1871, 0.05946, 0.2051, 0.06702, 0.1956, 0.08511, 0.162, 0.1449, 0.1635, 0.1397, 0.1664, 0.1408, 0.1639, 0.1457, 0.177, 0.09355, 0.1813, 0.07917, 0.1956, 0.08511, 0.1886, 0.09831, 0.1607, 0.15, 0.162, 0.1449, 0.1639, 0.1457, 0.1616, 0.1503, 0.1737, 0.1047, 0.177, 0.09355, 0.1886, 0.09831, 0.1832, 0.1086, 0.5575, 0.5134, 0.497, 0.4815, 0.5625, 0.501, 0.1593, 0.155, 0.1607, 0.15, 0.1616, 0.1503, 0.171, 0.1138, 0.1737, 0.1047, 0.1832, 0.1086, 0.1788, 0.1169, 0.6185, 0.5458, 0.5575, 0.5134, 0.5625, 0.501, 0.6287, 0.5209, 0.1687, 0.1215, 0.171, 0.1138, 0.1788, 0.1169, 0.1751, 0.124, 0.6816, 0.5796, 0.6185, 0.5458, 0.6287, 0.5209, 0.6972, 0.5417, 0.1668, 0.1282, 0.1687, 0.1215, 0.1751, 0.124, 0.1719, 0.1302, 0.7486, 0.6157, 0.6816, 0.5796, 0.6972, 0.5417, 0.77, 0.5641, 0.1651, 0.1342, 0.1668, 0.1282, 0.1719, 0.1302, 0.169, 0.1357, 0.1871, 0.05946, 0.1956, 0.02993, 0.2192, 0.0399, 0.2051, 0.06702, 0.1635, 0.1397, 0.1651, 0.1342, 0.169, 0.1357, 0.1664, 0.1408, 0.1751, 0.124, 0.1788, 0.1169, 0.1858, 0.1215, 0.1808, 0.1277, 0.6972, 0.5417, 0.6287, 0.5209, 0.6339, 0.4944, 0.7052, 0.5015, 0.1719, 0.1302, 0.1751, 0.124, 0.1808, 0.1277, 0.1765, 0.1331, 0.77, 0.5641, 0.6972, 0.5417, 0.7052, 0.5015, 0.7809, 0.5093, 0.169, 0.1357, 0.1719, 0.1302, 0.1765, 0.1331, 0.1726, 0.138, 0.2051, 0.06702, 0.2192, 0.0399, 0.2402, 0.05418, 0.2213, 0.0779, 0.1664, 0.1408, 0.169, 0.1357, 0.1726, 0.138, 0.169, 0.1425, 0.1956, 0.08511, 0.2051, 0.06702, 0.2213, 0.0779, 0.2085, 0.09371, 0.1639, 0.1457, 0.1664, 0.1408, 0.169, 0.1425, 0.1657, 0.1468, 0.1886, 0.09831, 0.1956, 0.08511, 0.2085, 0.09371, 0.1991, 0.1052, 0.1616, 0.1503, 0.1639, 0.1457, 0.1657, 0.1468, 0.1625, 0.1509, 0.1832, 0.1086, 0.1886, 0.09831, 0.1991, 0.1052, 0.1918, 0.1142, 0.5625, 0.501, 0.497, 0.4815, 0.5651, 0.4878, 0.1593, 0.155, 0.1616, 0.1503, 0.1625, 0.1509, 0.1788, 0.1169, 0.1832, 0.1086, 0.1918, 0.1142, 0.1858, 0.1215, 0.6287, 0.5209, 0.5625, 0.501, 0.5651, 0.4878, 0.6339, 0.4944, 0.1657, 0.1468, 0.169, 0.1425, 0.1712, 0.1446, 0.1671, 0.1481, 0.1991, 0.1052, 0.2085, 0.09371, 0.2193, 0.1046, 0.2079, 0.114, 0.1625, 0.1509, 0.1657, 0.1468, 0.1671, 0.1481, 0.1632, 0.1516, 0.1918, 0.1142, 0.1991, 0.1052, 0.2079, 0.114, 0.199, 0.1214, 0.5651, 0.4878, 0.497, 0.4815, 0.565, 0.4744, 0.1593, 0.155, 0.1625, 0.1509, 0.1632, 0.1516, 0.1858, 0.1215, 0.1918, 0.1142, 0.199, 0.1214, 0.1918, 0.1274, 0.6339, 0.4944, 0.5651, 0.4878, 0.565, 0.4744, 0.6338, 0.4675, 0.1808, 0.1277, 0.1858, 0.1215, 0.1918, 0.1274, 0.1857, 0.1324, 0.7052, 0.5015, 0.6339, 0.4944, 0.6338, 0.4675, 0.7051, 0.4606, 0.1765, 0.1331, 0.1808, 0.1277, 0.1857, 0.1324, 0.1804, 0.1369, 0.7809, 0.5093, 0.7052, 0.5015, 0.7051, 0.4606, 0.7809, 0.4534, 0.1726, 0.138, 0.1765, 0.1331, 0.1804, 0.1369, 0.1756, 0.1409, 0.2213, 0.0779, 0.2402, 0.05418, 0.258, 0.07217, 0.2349, 0.09164, 0.169, 0.1425, 0.1726, 0.138, 0.1756, 0.1409, 0.1712, 0.1446, 0.2085, 0.09371, 0.2213, 0.0779, 0.2349, 0.09164, 0.2193, 0.1046, 0.1804, 0.1369, 0.1857, 0.1324, 0.1896, 0.138, 0.1835, 0.1413, 0.7809, 0.4534, 0.7051, 0.4606, 0.697, 0.4204, 0.77, 0.3986, 0.1756, 0.1409, 0.1804, 0.1369, 0.1835, 0.1413, 0.178, 0.1444, 0.2349, 0.09164, 0.258, 0.07217, 0.2718, 0.09315, 0.2455, 0.1077, 0.1712, 0.1446, 0.1756, 0.1409, 0.178, 0.1444, 0.173, 0.1471, 0.2193, 0.1046, 0.2349, 0.09164, 0.2455, 0.1077, 0.2278, 0.1173, 0.1671, 0.1481, 0.1712, 0.1446, 0.173, 0.1471, 0.1683, 0.1498, 0.2079, 0.114, 0.2193, 0.1046, 0.2278, 0.1173, 0.2149, 0.1243, 0.1632, 0.1516, 0.1671, 0.1481, 0.1683, 0.1498, 0.1638, 0.1524, 0.199, 0.1214, 0.2079, 0.114, 0.2149, 0.1243, 0.2048, 0.1298, 0.565, 0.4744, 0.497, 0.4815, 0.5623, 0.4613, 0.1593, 0.155, 0.1632, 0.1516, 0.1638, 0.1524, 0.1918, 0.1274, 0.199, 0.1214, 0.2048, 0.1298, 0.1965, 0.1342, 0.6338, 0.4675, 0.565, 0.4744, 0.5623, 0.4613, 0.6284, 0.4411, 0.1857, 0.1324, 0.1918, 0.1274, 0.1965, 0.1342, 0.1896, 0.138, 0.7051, 0.4606, 0.6338, 0.4675, 0.6284, 0.4411, 0.697, 0.4204, 0.1638, 0.1524, 0.1683, 0.1498, 0.1692, 0.1517, 0.1642, 0.1533, 0.2048, 0.1298, 0.2149, 0.1243, 0.2196, 0.1358, 0.2087, 0.1391, 0.5623, 0.4613, 0.497, 0.4815, 0.5571, 0.449, 0.1593, 0.155, 0.1638, 0.1524, 0.1642, 0.1533, 0.1965, 0.1342, 0.2048, 0.1298, 0.2087, 0.1391, 0.1998, 0.1419, 0.6284, 0.4411, 0.5623, 0.4613, 0.5571, 0.449, 0.618, 0.4162, 0.1896, 0.138, 0.1965, 0.1342, 0.1998, 0.1419, 0.1922, 0.1442, 0.697, 0.4204, 0.6284, 0.4411, 0.618, 0.4162, 0.6813, 0.3826, 0.1835, 0.1413, 0.1896, 0.138, 0.1922, 0.1442, 0.1857, 0.1463, 0.77, 0.3986, 0.697, 0.4204, 0.6813, 0.3826, 0.7486, 0.3469, 0.178, 0.1444, 0.1835, 0.1413, 0.1857, 0.1463, 0.1797, 0.1482, 0.2455, 0.1077, 0.2718, 0.09315, 0.2813, 0.1163, 0.2528, 0.1254, 0.173, 0.1471, 0.178, 0.1444, 0.1797, 0.1482, 0.1743, 0.15, 0.2278, 0.1173, 0.2455, 0.1077, 0.2528, 0.1254, 0.2337, 0.1314, 0.1683, 0.1498, 0.173, 0.1471, 0.1743, 0.15, 0.1692, 0.1517, 0.2149, 0.1243, 0.2278, 0.1173, 0.2337, 0.1314, 0.2196, 0.1358, 0.7486, 0.3469, 0.6813, 0.3826, 0.6585, 0.3485, 0.7175, 0.3004, 0.1797, 0.1482, 0.1857, 0.1463, 0.1869, 0.1516, 0.1806, 0.1523, 0.2528, 0.1254, 0.2813, 0.1163, 0.2861, 0.1407, 0.2565, 0.1441, 0.1743, 0.15, 0.1797, 0.1482, 0.1806, 0.1523, 0.175, 0.153, 0.2337, 0.1314, 0.2528, 0.1254, 0.2565, 0.1441, 0.2367, 0.1463, 0.1692, 0.1517, 0.1743, 0.15, 0.175, 0.153, 0.1696, 0.1536, 0.2196, 0.1358, 0.2337, 0.1314, 0.2367, 0.1463, 0.2221, 0.1479, 0.1642, 0.1533, 0.1692, 0.1517, 0.1696, 0.1536, 0.1644, 0.1543, 0.2087, 0.1391, 0.2196, 0.1358, 0.2221, 0.1479, 0.2108, 0.149, 0.5571, 0.449, 0.497, 0.4815, 0.5496, 0.4379, 0.1593, 0.155, 0.1642, 0.1533, 0.1644, 0.1543, 0.1998, 0.1419, 0.2087, 0.1391, 0.2108, 0.149, 0.2015, 0.15, 0.618, 0.4162, 0.5571, 0.449, 0.5496, 0.4379, 0.603, 0.3939, 0.1922, 0.1442, 0.1998, 0.1419, 0.2015, 0.15, 0.1936, 0.1508, 0.6813, 0.3826, 0.618, 0.4162, 0.603, 0.3939, 0.6585, 0.3485, 0.1857, 0.1463, 0.1922, 0.1442, 0.1936, 0.1508, 0.1869, 0.1516, 0.2108, 0.149, 0.2221, 0.1479, 0.2222, 0.1602, 0.2109, 0.1591, 0.5496, 0.4379, 0.497, 0.4815, 0.5401, 0.4284, 0.1593, 0.155, 0.1644, 0.1543, 0.1645, 0.1553, 0.2015, 0.15, 0.2108, 0.149, 0.2109, 0.1591, 0.2016, 0.1583, 0.603, 0.3939, 0.5496, 0.4379, 0.5401, 0.4284, 0.5839, 0.3749, 0.1936, 0.1508, 0.2015, 0.15, 0.2016, 0.1583, 0.1938, 0.1576, 0.6585, 0.3485, 0.603, 0.3939, 0.5839, 0.3749, 0.6294, 0.3196, 0.1869, 0.1516, 0.1936, 0.1508, 0.1938, 0.1576, 0.1869, 0.1571, 0.7175, 0.3004, 0.6585, 0.3485, 0.6294, 0.3196, 0.678, 0.2609, 0.1806, 0.1523, 0.1869, 0.1516, 0.1869, 0.1571, 0.1807, 0.1565, 0.2565, 0.1441, 0.2861, 0.1407, 0.2861, 0.1654, 0.2566, 0.1631, 0.175, 0.153, 0.1806, 0.1523, 0.1807, 0.1565, 0.175, 0.1561, 0.2367, 0.1463, 0.2565, 0.1441, 0.2566, 0.1631, 0.2367, 0.1615, 0.1696, 0.1536, 0.175, 0.153, 0.175, 0.1561, 0.1697, 0.1557, 0.2221, 0.1479, 0.2367, 0.1463, 0.2367, 0.1615, 0.2222, 0.1602, 0.1644, 0.1543, 0.1696, 0.1536, 0.1697, 0.1557, 0.1645, 0.1553, 0.1807, 0.1565, 0.1869, 0.1571, 0.1859, 0.1624, 0.18, 0.1607, 0.2566, 0.1631, 0.2861, 0.1654, 0.2813, 0.1896, 0.2529, 0.1817, 0.175, 0.1561, 0.1807, 0.1565, 0.18, 0.1607, 0.1745, 0.1591, 0.2367, 0.1615, 0.2566, 0.1631, 0.2529, 0.1817, 0.2339, 0.1763, 0.1697, 0.1557, 0.175, 0.1561, 0.1745, 0.1591, 0.1693, 0.1577, 0.2222, 0.1602, 0.2367, 0.1615, 0.2339, 0.1763, 0.2199, 0.1722, 0.1645, 0.1553, 0.1697, 0.1557, 0.1693, 0.1577, 0.1643, 0.1563, 0.2109, 0.1591, 0.2222, 0.1602, 0.2199, 0.1722, 0.209, 0.169, 0.5401, 0.4284, 0.497, 0.4815, 0.5289, 0.4211, 0.1593, 0.155, 0.1645, 0.1553, 0.1643, 0.1563, 0.2016, 0.1583, 0.2109, 0.1591, 0.209, 0.169, 0.2001, 0.1664, 0.5839, 0.3749, 0.5401, 0.4284, 0.5289, 0.4211, 0.5614, 0.36, 0.1938, 0.1576, 0.2016, 0.1583, 0.2001, 0.1664, 0.1926, 0.1642, 0.6294, 0.3196, 0.5839, 0.3749, 0.5614, 0.36, 0.5953, 0.2968, 0.1869, 0.1571, 0.1938, 0.1576, 0.1926, 0.1642, 0.1859, 0.1624, 0.678, 0.2609, 0.6294, 0.3196, 0.5953, 0.2968, 0.6315, 0.2298, 0.5289, 0.4211, 0.497, 0.4815, 0.5165, 0.416, 0.1593, 0.155, 0.1643, 0.1563, 0.1639, 0.1572, 0.2001, 0.1664, 0.209, 0.169, 0.2053, 0.1784, 0.1971, 0.1741, 0.5614, 0.36, 0.5289, 0.4211, 0.5165, 0.416, 0.5365, 0.3498, 0.1926, 0.1642, 0.2001, 0.1664, 0.1971, 0.1741, 0.1901, 0.1705, 0.5953, 0.2968, 0.5614, 0.36, 0.5365, 0.3498, 0.5574, 0.2812, 0.1859, 0.1624, 0.1926, 0.1642, 0.1901, 0.1705, 0.184, 0.1674, 0.6315, 0.2298, 0.5953, 0.2968, 0.5574, 0.2812, 0.5798, 0.2084, 0.18, 0.1607, 0.1859, 0.1624, 0.184, 0.1674, 0.1785, 0.1646, 0.2529, 0.1817, 0.2813, 0.1896, 0.2721, 0.2123, 0.2459, 0.1992, 0.1745, 0.1591, 0.18, 0.1607, 0.1785, 0.1646, 0.1734, 0.162, 0.2339, 0.1763, 0.2529, 0.1817, 0.2459, 0.1992, 0.2283, 0.1902, 0.1693, 0.1577, 0.1745, 0.1591, 0.1734, 0.162, 0.1686, 0.1596, 0.2199, 0.1722, 0.2339, 0.1763, 0.2283, 0.1902, 0.2154, 0.1836, 0.1643, 0.1563, 0.1693, 0.1577, 0.1686, 0.1596, 0.1639, 0.1572, 0.209, 0.169, 0.2199, 0.1722, 0.2154, 0.1836, 0.2053, 0.1784, 0.2459, 0.1992, 0.2721, 0.2123, 0.2588, 0.2327, 0.2356, 0.2149, 0.1734, 0.162, 0.1785, 0.1646, 0.1763, 0.1681, 0.1718, 0.1646, 0.2283, 0.1902, 0.2459, 0.1992, 0.2356, 0.2149, 0.2201, 0.2028, 0.1686, 0.1596, 0.1734, 0.162, 0.1718, 0.1646, 0.1675, 0.1613, 0.2154, 0.1836, 0.2283, 0.1902, 0.2201, 0.2028, 0.2087, 0.1938, 0.1639, 0.1572, 0.1686, 0.1596, 0.1675, 0.1613, 0.1634, 0.1581, 0.2053, 0.1784, 0.2154, 0.1836, 0.2087, 0.1938, 0.1999, 0.1868, 0.5165, 0.416, 0.497, 0.4815, 0.5034, 0.4134, 0.1593, 0.155, 0.1639, 0.1572, 0.1634, 0.1581, 0.1971, 0.1741, 0.2053, 0.1784, 0.1999, 0.1868, 0.1927, 0.1811, 0.5365, 0.3498, 0.5165, 0.416, 0.5034, 0.4134, 0.51, 0.3446, 0.1901, 0.1705, 0.1971, 0.1741, 0.1927, 0.1811, 0.1865, 0.1762, 0.5574, 0.2812, 0.5365, 0.3498, 0.51, 0.3446, 0.5172, 0.2733, 0.184, 0.1674, 0.1901, 0.1705, 0.1865, 0.1762, 0.1811, 0.172, 0.5798, 0.2084, 0.5574, 0.2812, 0.5172, 0.2733, 0.5249, 0.1975, 0.1785, 0.1646, 0.184, 0.1674, 0.1811, 0.172, 0.1763, 0.1681, 0.1927, 0.1811, 0.1999, 0.1868, 0.193, 0.1941, 0.187, 0.187, 0.51, 0.3446, 0.5034, 0.4134, 0.49, 0.4135, 0.4831, 0.3447, 0.1865, 0.1762, 0.1927, 0.1811, 0.187, 0.187, 0.1819, 0.181, 0.5172, 0.2733, 0.51, 0.3446, 0.4831, 0.3447, 0.4762, 0.2733, 0.1811, 0.172, 0.1865, 0.1762, 0.1819, 0.181, 0.1774, 0.1759, 0.5249, 0.1975, 0.5172, 0.2733, 0.4762, 0.2733, 0.469, 0.1975, 0.1763, 0.1681, 0.1811, 0.172, 0.1774, 0.1759, 0.1734, 0.1711, 0.2356, 0.2149, 0.2588, 0.2327, 0.2419, 0.2502, 0.2226, 0.2284, 0.1718, 0.1646, 0.1763, 0.1681, 0.1734, 0.1711, 0.1697, 0.1668, 0.2201, 0.2028, 0.2356, 0.2149, 0.2226, 0.2284, 0.2097, 0.2136, 0.1675, 0.1613, 0.1718, 0.1646, 0.1697, 0.1668, 0.1661, 0.1627, 0.2087, 0.1938, 0.2201, 0.2028, 0.2097, 0.2136, 0.2003, 0.2026, 0.1634, 0.1581, 0.1675, 0.1613, 0.1661, 0.1627, 0.1627, 0.1588, 0.1999, 0.1868, 0.2087, 0.1938, 0.2003, 0.2026, 0.193, 0.1941, 0.5034, 0.4134, 0.497, 0.4815, 0.49, 0.4135, 0.1593, 0.155, 0.1634, 0.1581, 0.1627, 0.1588, 0.1697, 0.1668, 0.1734, 0.1711, 0.17, 0.1736, 0.1672, 0.1686, 0.2097, 0.2136, 0.2226, 0.2284, 0.2072, 0.2391, 0.1974, 0.2221, 0.1661, 0.1627, 0.1697, 0.1668, 0.1672, 0.1686, 0.1645, 0.1639, 0.2003, 0.2026, 0.2097, 0.2136, 0.1974, 0.2221, 0.1903, 0.2097, 0.1627, 0.1588, 0.1661, 0.1627, 0.1645, 0.1639, 0.1619, 0.1594, 0.193, 0.1941, 0.2003, 0.2026, 0.1903, 0.2097, 0.1848, 0.1998, 0.49, 0.4135, 0.497, 0.4815, 0.4769, 0.4162, 0.1593, 0.155, 0.1627, 0.1588, 0.1619, 0.1594, 0.187, 0.187, 0.193, 0.1941, 0.1848, 0.1998, 0.1802, 0.1918, 0.4831, 0.3447, 0.49, 0.4135, 0.4769, 0.4162, 0.4566, 0.3501, 0.1819, 0.181, 0.187, 0.187, 0.1802, 0.1918, 0.1764, 0.1849, 0.4762, 0.2733, 0.4831, 0.3447, 0.4566, 0.3501, 0.4359, 0.2814, 0.1774, 0.1759, 0.1819, 0.181, 0.1764, 0.1849, 0.173, 0.179, 0.469, 0.1975, 0.4762, 0.2733, 0.4359, 0.2814, 0.4141, 0.2084, 0.1734, 0.1711, 0.1774, 0.1759, 0.173, 0.179, 0.17, 0.1736, 0.2226, 0.2284, 0.2419, 0.2502, 0.2221, 0.2641, 0.2072, 0.2391, 0.1764, 0.1849, 0.1802, 0.1918, 0.1727, 0.1951, 0.1703, 0.1877, 0.4359, 0.2814, 0.4566, 0.3501, 0.4318, 0.3605, 0.3981, 0.2972, 0.173, 0.179, 0.1764, 0.1849, 0.1703, 0.1877, 0.1681, 0.1811, 0.4141, 0.2084, 0.4359, 0.2814, 0.3981, 0.2972, 0.3624, 0.2298, 0.17, 0.1736, 0.173, 0.179, 0.1681, 0.1811, 0.1661, 0.1753, 0.2072, 0.2391, 0.2221, 0.2641, 0.2002, 0.2741, 0.1902, 0.2468, 0.1672, 0.1686, 0.17, 0.1736, 0.1661, 0.1753, 0.1644, 0.1699, 0.1974, 0.2221, 0.2072, 0.2391, 0.1902, 0.2468, 0.1837, 0.2281, 0.1645, 0.1639, 0.1672, 0.1686, 0.1644, 0.1699, 0.1626, 0.1648, 0.1903, 0.2097, 0.1974, 0.2221, 0.1837, 0.2281, 0.1792, 0.2147, 0.1619, 0.1594, 0.1645, 0.1639, 0.1626, 0.1648, 0.161, 0.1598, 0.1848, 0.1998, 0.1903, 0.2097, 0.1792, 0.2147, 0.1756, 0.2039, 0.4769, 0.4162, 0.497, 0.4815, 0.4645, 0.4214, 0.1593, 0.155, 0.1619, 0.1594, 0.161, 0.1598, 0.1802, 0.1918, 0.1848, 0.1998, 0.1756, 0.2039, 0.1727, 0.1951, 0.4566, 0.3501, 0.4769, 0.4162, 0.4645, 0.4214, 0.4318, 0.3605, 0.1626, 0.1648, 0.1644, 0.1699, 0.1614, 0.1706, 0.1607, 0.1652, 0.1792, 0.2147, 0.1837, 0.2281, 0.1691, 0.2316, 0.1673, 0.2174, 0.161, 0.1598, 0.1626, 0.1648, 0.1607, 0.1652, 0.16, 0.1601, 0.1756, 0.2039, 0.1792, 0.2147, 0.1673, 0.2174, 0.1658, 0.2062, 0.4645, 0.4214, 0.497, 0.4815, 0.4534, 0.4289, 0.1593, 0.155, 0.161, 0.1598, 0.16, 0.1601, 0.1727, 0.1951, 0.1756, 0.2039, 0.1658, 0.2062, 0.1647, 0.197, 0.4318, 0.3605, 0.4645, 0.4214, 0.4534, 0.4289, 0.4094, 0.3755, 0.1703, 0.1877, 0.1727, 0.1951, 0.1647, 0.197, 0.1637, 0.1892, 0.3981, 0.2972, 0.4318, 0.3605, 0.4094, 0.3755, 0.364, 0.32, 0.1681, 0.1811, 0.1703, 0.1877, 0.1637, 0.1892, 0.1628, 0.1824, 0.3624, 0.2298, 0.3981, 0.2972, 0.364, 0.32, 0.3159, 0.2609, 0.1661, 0.1753, 0.1681, 0.1811, 0.1628, 0.1824, 0.1621, 0.1762, 0.1902, 0.2468, 0.2002, 0.2741, 0.1767, 0.2799, 0.172, 0.2511, 0.1644, 0.1699, 0.1661, 0.1753, 0.1621, 0.1762, 0.1614, 0.1706, 0.1837, 0.2281, 0.1902, 0.2468, 0.172, 0.2511, 0.1691, 0.2316, 0.364, 0.32, 0.4094, 0.3755, 0.3904, 0.3946, 0.335, 0.3491, 0.1628, 0.1824, 0.1637, 0.1892, 0.157, 0.1894, 0.1574, 0.1825, 0.3159, 0.2609, 0.364, 0.32, 0.335, 0.3491, 0.2763, 0.3005, 0.1621, 0.1762, 0.1628, 0.1824, 0.1574, 0.1825, 0.1579, 0.1763, 0.172, 0.2511, 0.1767, 0.2799, 0.1524, 0.2813, 0.1532, 0.252, 0.1614, 0.1706, 0.1621, 0.1762, 0.1579, 0.1763, 0.1583, 0.1707, 0.1691, 0.2316, 0.172, 0.2511, 0.1532, 0.252, 0.1541, 0.2322, 0.1607, 0.1652, 0.1614, 0.1706, 0.1583, 0.1707, 0.1587, 0.1653, 0.1673, 0.2174, 0.1691, 0.2316, 0.1541, 0.2322, 0.1551, 0.2178, 0.16, 0.1601, 0.1607, 0.1652, 0.1587, 0.1653, 0.159, 0.1601, 0.1658, 0.2062, 0.1673, 0.2174, 0.1551, 0.2178, 0.1558, 0.2065, 0.4534, 0.4289, 0.497, 0.4815, 0.444, 0.4384, 0.1593, 0.155, 0.16, 0.1601, 0.159, 0.1601, 0.1647, 0.197, 0.1658, 0.2062, 0.1558, 0.2065, 0.1564, 0.1972, 0.4094, 0.3755, 0.4534, 0.4289, 0.444, 0.4384, 0.3904, 0.3946, 0.1637, 0.1892, 0.1647, 0.197, 0.1564, 0.1972, 0.157, 0.1894, 0.1551, 0.2178, 0.1541, 0.2322, 0.1393, 0.2299, 0.143, 0.2158, 0.159, 0.1601, 0.1587, 0.1653, 0.1567, 0.165, 0.158, 0.1599, 0.1558, 0.2065, 0.1551, 0.2178, 0.143, 0.2158, 0.1459, 0.2049, 0.444, 0.4384, 0.497, 0.4815, 0.4366, 0.4496, 0.1593, 0.155, 0.159, 0.1601, 0.158, 0.1599, 0.1564, 0.1972, 0.1558, 0.2065, 0.1459, 0.2049, 0.1483, 0.1959, 0.3904, 0.3946, 0.444, 0.4384, 0.4366, 0.4496, 0.3755, 0.4171, 0.157, 0.1894, 0.1564, 0.1972, 0.1483, 0.1959, 0.1503, 0.1883, 0.335, 0.3491, 0.3904, 0.3946, 0.3755, 0.4171, 0.3123, 0.3832, 0.1574, 0.1825, 0.157, 0.1894, 0.1503, 0.1883, 0.1521, 0.1816, 0.2763, 0.3005, 0.335, 0.3491, 0.3123, 0.3832, 0.2452, 0.347, 0.1579, 0.1763, 0.1574, 0.1825, 0.1521, 0.1816, 0.1537, 0.1757, 0.1532, 0.252, 0.1524, 0.2813, 0.1282, 0.278, 0.1346, 0.2492, 0.1583, 0.1707, 0.1579, 0.1763, 0.1537, 0.1757, 0.1552, 0.1702, 0.1541, 0.2322, 0.1532, 0.252, 0.1346, 0.2492, 0.1393, 0.2299, 0.1587, 0.1653, 0.1583, 0.1707, 0.1552, 0.1702, 0.1567, 0.165, 0.1521, 0.1816, 0.1503, 0.1883, 0.144, 0.1859, 0.147, 0.1797, 0.2452, 0.347, 0.3123, 0.3832, 0.2967, 0.4212, 0.2238, 0.3987, 0.1537, 0.1757, 0.1521, 0.1816, 0.147, 0.1797, 0.1498, 0.1742, 0.1346, 0.2492, 0.1282, 0.278, 0.1048, 0.2701, 0.1167, 0.2429, 0.1552, 0.1702, 0.1537, 0.1757, 0.1498, 0.1742, 0.1524, 0.1691, 0.1393, 0.2299, 0.1346, 0.2492, 0.1167, 0.2429, 0.125, 0.2248, 0.1567, 0.165, 0.1552, 0.1702, 0.1524, 0.1691, 0.1548, 0.1642, 0.143, 0.2158, 0.1393, 0.2299, 0.125, 0.2248, 0.1314, 0.2116, 0.158, 0.1599, 0.1567, 0.165, 0.1548, 0.1642, 0.1571, 0.1596, 0.1459, 0.2049, 0.143, 0.2158, 0.1314, 0.2116, 0.1364, 0.2013, 0.4366, 0.4496, 0.497, 0.4815, 0.4315, 0.462, 0.1593, 0.155, 0.158, 0.1599, 0.1571, 0.1596, 0.1483, 0.1959, 0.1459, 0.2049, 0.1364, 0.2013, 0.1405, 0.193, 0.3755, 0.4171, 0.4366, 0.4496, 0.4315, 0.462, 0.3653, 0.4421, 0.1503, 0.1883, 0.1483, 0.1959, 0.1405, 0.193, 0.144, 0.1859, 0.3123, 0.3832, 0.3755, 0.4171, 0.3653, 0.4421, 0.2967, 0.4212, 0.1571, 0.1596, 0.1548, 0.1642, 0.153, 0.1632, 0.1562, 0.159, 0.1364, 0.2013, 0.1314, 0.2116, 0.1209, 0.2052, 0.1278, 0.1961, 0.4315, 0.462, 0.497, 0.4815, 0.429, 0.4751, 0.1593, 0.155, 0.1571, 0.1596, 0.1562, 0.159, 0.1405, 0.193, 0.1364, 0.2013, 0.1278, 0.1961, 0.1334, 0.1886, 0.3653, 0.4421, 0.4315, 0.462, 0.429, 0.4751, 0.3601, 0.4685, 0.144, 0.1859, 0.1405, 0.193, 0.1334, 0.1886, 0.1383, 0.1824, 0.2967, 0.4212, 0.3653, 0.4421, 0.3601, 0.4685, 0.2887, 0.4614, 0.147, 0.1797, 0.144, 0.1859, 0.1383, 0.1824, 0.1424, 0.1769, 0.2238, 0.3987, 0.2967, 0.4212, 0.2887, 0.4614, 0.2129, 0.4537, 0.1498, 0.1742, 0.147, 0.1797, 0.1424, 0.1769, 0.1462, 0.172, 0.1167, 0.2429, 0.1048, 0.2701, 0.08321, 0.2577, 0.1003, 0.2332, 0.1524, 0.1691, 0.1498, 0.1742, 0.1462, 0.172, 0.1497, 0.1674, 0.125, 0.2248, 0.1167, 0.2429, 0.1003, 0.2332, 0.112, 0.2169, 0.1548, 0.1642, 0.1524, 0.1691, 0.1497, 0.1674, 0.153, 0.1632, 0.1314, 0.2116, 0.125, 0.2248, 0.112, 0.2169, 0.1209, 0.2052, 0.2129, 0.4537, 0.2887, 0.4614, 0.2888, 0.5025, 0.2129, 0.5097, 0.1462, 0.172, 0.1424, 0.1769, 0.1385, 0.1732, 0.1432, 0.1691, 0.1003, 0.2332, 0.08321, 0.2577, 0.06434, 0.2412, 0.08599, 0.2204, 0.1497, 0.1674, 0.1462, 0.172, 0.1432, 0.1691, 0.1475, 0.1653, 0.112, 0.2169, 0.1003, 0.2332, 0.08599, 0.2204, 0.1008, 0.2067, 0.153, 0.1632, 0.1497, 0.1674, 0.1475, 0.1653, 0.1516, 0.1618, 0.1209, 0.2052, 0.112, 0.2169, 0.1008, 0.2067, 0.1118, 0.1968, 0.1562, 0.159, 0.153, 0.1632, 0.1516, 0.1618, 0.1555, 0.1584, 0.1278, 0.1961, 0.1209, 0.2052, 0.1118, 0.1968, 0.1203, 0.1892, 0.429, 0.4751, 0.497, 0.4815, 0.4291, 0.4885, 0.1593, 0.155, 0.1562, 0.159, 0.1555, 0.1584, 0.1334, 0.1886, 0.1278, 0.1961, 0.1203, 0.1892, 0.1273, 0.183, 0.3601, 0.4685, 0.429, 0.4751, 0.4291, 0.4885, 0.3603, 0.4955, 0.1383, 0.1824, 0.1334, 0.1886, 0.1273, 0.183, 0.1333, 0.1778, 0.2887, 0.4614, 0.3601, 0.4685, 0.3603, 0.4955, 0.2888, 0.5025, 0.1424, 0.1769, 0.1383, 0.1824, 0.1333, 0.1778, 0.1385, 0.1732, 0.1203, 0.1892, 0.1118, 0.1968, 0.1044, 0.1868, 0.1143, 0.181, 0.4291, 0.4885, 0.497, 0.4815, 0.4318, 0.5017, 0.1593, 0.155, 0.1555, 0.1584, 0.1549, 0.1575, 0.1273, 0.183, 0.1203, 0.1892, 0.1143, 0.181, 0.1224, 0.1762, 0.3603, 0.4955, 0.4291, 0.4885, 0.4318, 0.5017, 0.3656, 0.5219, 0.1333, 0.1778, 0.1273, 0.183, 0.1224, 0.1762, 0.1293, 0.1723, 0.2888, 0.5025, 0.3603, 0.4955, 0.3656, 0.5219, 0.2969, 0.5427, 0.1385, 0.1732, 0.1333, 0.1778, 0.1293, 0.1723, 0.1353, 0.1688, 0.2129, 0.5097, 0.2888, 0.5025, 0.2969, 0.5427, 0.2238, 0.5646, 0.1432, 0.1691, 0.1385, 0.1732, 0.1353, 0.1688, 0.1407, 0.1657, 0.08599, 0.2204, 0.06434, 0.2412, 0.049, 0.2212, 0.07442, 0.205, 0.1475, 0.1653, 0.1432, 0.1691, 0.1407, 0.1657, 0.1457, 0.1628, 0.1008, 0.2067, 0.08599, 0.2204, 0.07442, 0.205, 0.09161, 0.1944, 0.1516, 0.1618, 0.1475, 0.1653, 0.1457, 0.1628, 0.1504, 0.1601, 0.1118, 0.1968, 0.1008, 0.2067, 0.09161, 0.1944, 0.1044, 0.1868, 0.1555, 0.1584, 0.1516, 0.1618, 0.1504, 0.1601, 0.1549, 0.1575, 0.1407, 0.1657, 0.1353, 0.1688, 0.133, 0.1638, 0.139, 0.1618, 0.07442, 0.205, 0.049, 0.2212, 0.03792, 0.1985, 0.06604, 0.1875, 0.1457, 0.1628, 0.1407, 0.1657, 0.139, 0.1618, 0.1444, 0.16, 0.09161, 0.1944, 0.07442, 0.205, 0.06604, 0.1875, 0.08492, 0.1806, 0.1504, 0.1601, 0.1457, 0.1628, 0.1444, 0.16, 0.1495, 0.1583, 0.1044, 0.1868, 0.09161, 0.1944, 0.08492, 0.1806, 0.09926, 0.1755, 0.1549, 0.1575, 0.1504, 0.1601, 0.1495, 0.1583, 0.1545, 0.1566, 0.1143, 0.181, 0.1044, 0.1868, 0.09926, 0.1755, 0.1101, 0.1717, 0.4318, 0.5017, 0.497, 0.4815, 0.437, 0.514, 0.1593, 0.155, 0.1549, 0.1575, 0.1545, 0.1566, 0.1224, 0.1762, 0.1143, 0.181, 0.1101, 0.1717, 0.1189, 0.1687, 0.3656, 0.5219, 0.4318, 0.5017, 0.437, 0.514, 0.3761, 0.5468, 0.1293, 0.1723, 0.1224, 0.1762, 0.1189, 0.1687, 0.1265, 0.1661, 0.2969, 0.5427, 0.3656, 0.5219, 0.3761, 0.5468, 0.3127, 0.5806, 0.1353, 0.1688, 0.1293, 0.1723, 0.1265, 0.1661, 0.133, 0.1638, 0.2238, 0.5646, 0.2969, 0.5427, 0.3127, 0.5806, 0.2453, 0.6164, 0.1593, 0.155, 0.1545, 0.1566, 0.1542, 0.1556, 0.1189, 0.1687, 0.1101, 0.1717, 0.1076, 0.1618, 0.117, 0.1605, 0.3761, 0.5468, 0.437, 0.514, 0.4445, 0.5251, 0.3912, 0.5691, 0.1265, 0.1661, 0.1189, 0.1687, 0.117, 0.1605, 0.1249, 0.1595, 0.3127, 0.5806, 0.3761, 0.5468, 0.3912, 0.5691, 0.3357, 0.6147, 0.133, 0.1638, 0.1265, 0.1661, 0.1249, 0.1595, 0.1318, 0.1585, 0.2453, 0.6164, 0.3127, 0.5806, 0.3357, 0.6147, 0.2765, 0.6631, 0.139, 0.1618, 0.133, 0.1638, 0.1318, 0.1585, 0.138, 0.1577, 0.06604, 0.1875, 0.03792, 0.1985, 0.03159, 0.174, 0.06129, 0.1688, 0.1444, 0.16, 0.139, 0.1618, 0.138, 0.1577, 0.1437, 0.157, 0.08492, 0.1806, 0.06604, 0.1875, 0.06129, 0.1688, 0.08135, 0.1656, 0.1495, 0.1583, 0.1444, 0.16, 0.1437, 0.157, 0.1491, 0.1563, 0.09926, 0.1755, 0.08492, 0.1806, 0.08135, 0.1656, 0.09613, 0.1634, 0.1545, 0.1566, 0.1495, 0.1583, 0.1491, 0.1563, 0.1542, 0.1556, 0.1101, 0.1717, 0.09926, 0.1755, 0.09613, 0.1634, 0.1076, 0.1618, 0.437, 0.514, 0.497, 0.4815, 0.4445, 0.5251, 0.1437, 0.157, 0.138, 0.1577, 0.1379, 0.1535, 0.1436, 0.1539, 0.08135, 0.1656, 0.06129, 0.1688, 0.06021, 0.1494, 0.08073, 0.1501, 0.1491, 0.1563, 0.1437, 0.157, 0.1436, 0.1539, 0.149, 0.1543, 0.09613, 0.1634, 0.08135, 0.1656, 0.08073, 0.1501, 0.09542, 0.1508, 0.1542, 0.1556, 0.1491, 0.1563, 0.149, 0.1543, 0.1542, 0.1546, 0.1076, 0.1618, 0.09613, 0.1634, 0.09542, 0.1508, 0.1072, 0.1515, 0.4445, 0.5251, 0.497, 0.4815, 0.454, 0.5345, 0.1593, 0.155, 0.1542, 0.1556, 0.1542, 0.1546, 0.117, 0.1605, 0.1076, 0.1618, 0.1072, 0.1515, 0.1167, 0.1521, 0.3912, 0.5691, 0.4445, 0.5251, 0.454, 0.5345, 0.4103, 0.5881, 0.1249, 0.1595, 0.117, 0.1605, 0.1167, 0.1521, 0.1247, 0.1527, 0.3357, 0.6147, 0.3912, 0.5691, 0.4103, 0.5881, 0.3649, 0.6436, 0.1318, 0.1585, 0.1249, 0.1595, 0.1247, 0.1527, 0.1316, 0.153, 0.2765, 0.6631, 0.3357, 0.6147, 0.3649, 0.6436, 0.3163, 0.7027, 0.138, 0.1577, 0.1318, 0.1585, 0.1316, 0.153, 0.1379, 0.1535, 0.06129, 0.1688, 0.03159, 0.174, 0.0301, 0.1489, 0.06021, 0.1494, 0.4103, 0.5881, 0.454, 0.5345, 0.4652, 0.5419, 0.4328, 0.6029, 0.1247, 0.1527, 0.1167, 0.1521, 0.118, 0.1438, 0.1257, 0.1459, 0.3649, 0.6436, 0.4103, 0.5881, 0.4328, 0.6029, 0.3991, 0.6662, 0.1316, 0.153, 0.1247, 0.1527, 0.1257, 0.1459, 0.1325, 0.1477, 0.3163, 0.7027, 0.3649, 0.6436, 0.3991, 0.6662, 0.3632, 0.7338, 0.1379, 0.1535, 0.1316, 0.153, 0.1325, 0.1477, 0.1385, 0.1493, 0.06021, 0.1494, 0.0301, 0.1489, 0.03321, 0.1241, 0.06279, 0.1299, 0.1436, 0.1539, 0.1379, 0.1535, 0.1385, 0.1493, 0.1441, 0.1509, 0.08073, 0.1501, 0.06021, 0.1494, 0.06279, 0.1299, 0.08269, 0.1346, 0.149, 0.1543, 0.1436, 0.1539, 0.1441, 0.1509, 0.1493, 0.1523, 0.09542, 0.1508, 0.08073, 0.1501, 0.08269, 0.1346, 0.09747, 0.1384, 0.1542, 0.1546, 0.149, 0.1543, 0.1493, 0.1523, 0.1544, 0.1536, 0.1072, 0.1515, 0.09542, 0.1508, 0.09747, 0.1384, 0.1088, 0.1413, 0.454, 0.5345, 0.497, 0.4815, 0.4652, 0.5419, 0.1593, 0.155, 0.1542, 0.1546, 0.1544, 0.1536, 0.1167, 0.1521, 0.1072, 0.1515, 0.1088, 0.1413, 0.118, 0.1438, 0.08269, 0.1346, 0.06279, 0.1299, 0.06891, 0.1109, 0.08811, 0.1198, 0.1493, 0.1523, 0.1441, 0.1509, 0.1452, 0.148, 0.15, 0.1504, 0.09747, 0.1384, 0.08269, 0.1346, 0.08811, 0.1198, 0.102, 0.1265, 0.1544, 0.1536, 0.1493, 0.1523, 0.15, 0.1504, 0.1547, 0.1527, 0.1088, 0.1413, 0.09747, 0.1384, 0.102, 0.1265, 0.1125, 0.1316, 0.4652, 0.5419, 0.497, 0.4815, 0.4776, 0.547, 0.1593, 0.155, 0.1544, 0.1536, 0.1547, 0.1527, 0.118, 0.1438, 0.1088, 0.1413, 0.1125, 0.1316, 0.121, 0.1359, 0.4328, 0.6029, 0.4652, 0.5419, 0.4776, 0.547, 0.4577, 0.6133, 0.1257, 0.1459, 0.118, 0.1438, 0.121, 0.1359, 0.1281, 0.1394, 0.3991, 0.6662, 0.4328, 0.6029, 0.4577, 0.6133, 0.437, 0.682, 0.1325, 0.1477, 0.1257, 0.1459, 0.1281, 0.1394, 0.1345, 0.1426, 0.3632, 0.7338, 0.3991, 0.6662, 0.437, 0.682, 0.4153, 0.7546, 0.1385, 0.1493, 0.1325, 0.1477, 0.1345, 0.1426, 0.14, 0.1454, 0.06279, 0.1299, 0.03321, 0.1241, 0.03855, 0.09781, 0.06891, 0.1109, 0.1441, 0.1509, 0.1385, 0.1493, 0.14, 0.1454, 0.1452, 0.148])
me_sphere.materials.append(mat_biliardtextura)
me_sphere.use_remesh_preserve_volume = False
me_sphere.use_remesh_preserve_attributes = False
me_sphere.use_mirror_vertex_groups = False
me_sphere.update()

# ---- objects
ob_light = bpy.data.objects.new('Light', light_light)
ob_camera = bpy.data.objects.new('Camera', cam_camera)
ob_sphere = bpy.data.objects.new('Sphere', me_sphere)

# ---- transforms, parenting, visibility, modifiers, constraints
ob_light.location = (4.076, 1.005, 5.904)
ob_light.rotation_euler = (0.6503, 0.05522, 1.866)
ob_light.lock_rotations_4d = False
ob_light.empty_display_type = 'ARROWS'
ob_light.color = (0.0, 0.0, 0.0, 0.0)
ob_light.lineart.crease_threshold = 0.0
ob_camera.location = (7.359, -6.926, 4.958)
ob_camera.rotation_euler = (1.109, 0.0, 0.8149)
ob_camera.lock_rotations_4d = False
ob_camera.empty_display_type = 'ARROWS'
ob_camera.color = (0.0, 0.0, 0.0, 0.0)
ob_camera.display_type = 'WIRE'
ob_camera.lineart.crease_threshold = 0.0
ob_sphere.location = (0.0, 0.0, 0.0)
ob_sphere.lineart.crease_threshold = 0.0

# ---- collection membership
col_collection.objects.link(ob_light)
col_collection.objects.link(ob_camera)
col_collection.objects.link(ob_sphere)

# ---- scene / render settings (as saved in the file)
scene.camera = ob_camera
scene.frame_start = 1; scene.frame_end = 250; scene.frame_set(1)
scene.render.engine = 'BLENDER_EEVEE_NEXT'
scene.cycles.use_denoising = False
scene.cycles.samples = 128
scene.cycles.sampling_pattern = 'TABULATED_SOBOL'
scene.cycles.use_adaptive_sampling = False
scene.cycles.use_light_tree = False
scene.view_settings.view_transform = 'Filmic'
bpy.context.view_layer.update()

